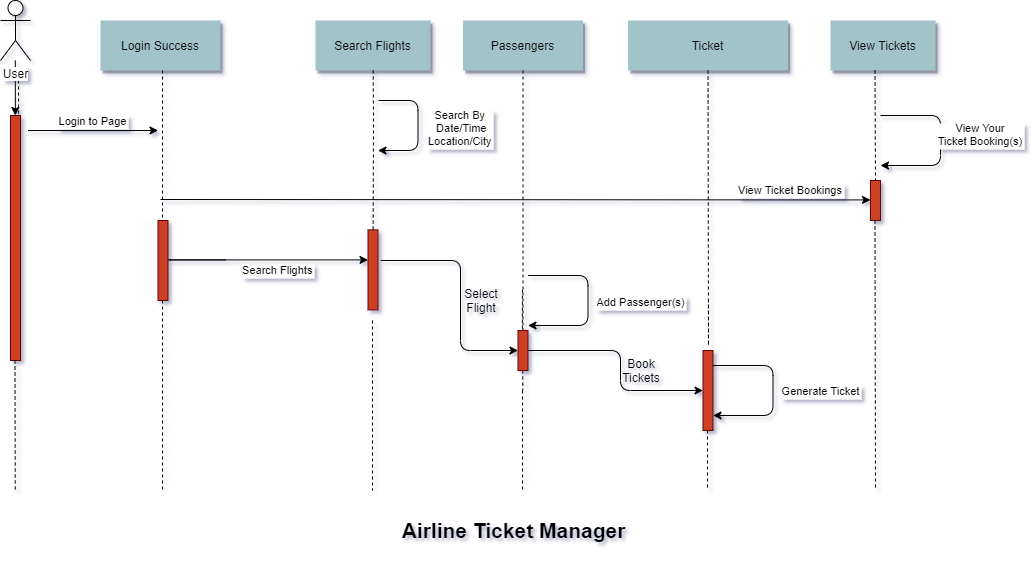

The diagram above was exported from draw.io. Its source (the exported page's mxGraphModel, read from the mxfile embedded in the PNG):
<mxGraphModel dx="1424" dy="642" grid="1" gridSize="10" guides="1" tooltips="1" connect="1" arrows="1" fold="1" page="1" pageScale="1.5" pageWidth="826" pageHeight="1169" background="#ffffff" math="0" shadow="1">
  <root>
    <mxCell id="0" />
    <mxCell id="1" parent="0" />
    <mxCell id="2" value="" style="fillColor=#CC4125;strokeColor=#660000" parent="1" vertex="1">
      <mxGeometry x="290" y="155" width="10" height="245" as="geometry" />
    </mxCell>
    <mxCell id="7" value="Login Success" style="shadow=1;fillColor=#A2C4C9;strokeColor=none" parent="1" vertex="1">
      <mxGeometry x="380" y="60" width="120" height="50" as="geometry" />
    </mxCell>
    <mxCell id="9" value="Login to Page" style="edgeStyle=none;verticalLabelPosition=top;verticalAlign=bottom" parent="1" edge="1">
      <mxGeometry x="317.5" y="82.5" width="100" height="100" as="geometry">
        <mxPoint x="307.5" y="170" as="sourcePoint" />
        <mxPoint x="437.5" y="170" as="targetPoint" />
      </mxGeometry>
    </mxCell>
    <mxCell id="21" value="" style="fillColor=#CC4125;strokeColor=#660000" parent="1" vertex="1">
      <mxGeometry x="647.5" y="269.3942901234568" width="10" height="80" as="geometry" />
    </mxCell>
    <mxCell id="22" value="Search Flights" style="shadow=1;fillColor=#A2C4C9;strokeColor=none" parent="1" vertex="1">
      <mxGeometry x="595" y="60" width="115" height="50" as="geometry" />
    </mxCell>
    <mxCell id="23" value="" style="edgeStyle=none;endArrow=none;dashed=1" parent="1" source="22" target="21" edge="1">
      <mxGeometry x="614.4878472222224" y="174.99999999999997" width="100" height="100" as="geometry">
        <mxPoint x="674.6527777777778" y="110" as="sourcePoint" />
        <mxPoint x="674.6527777777778" y="260" as="targetPoint" />
        <Array as="points">
          <mxPoint x="653" y="160" />
        </Array>
      </mxGeometry>
    </mxCell>
    <mxCell id="24" value="Passengers" style="shadow=1;fillColor=#A2C4C9;strokeColor=none" parent="1" vertex="1">
      <mxGeometry x="742.5" y="60" width="120" height="50" as="geometry" />
    </mxCell>
    <mxCell id="25" value="" style="edgeStyle=none;endArrow=none;dashed=1" parent="1" source="24" target="26" edge="1">
      <mxGeometry x="727.3350694444446" y="165" width="100" height="100" as="geometry">
        <mxPoint x="802.2588734567901" y="110" as="sourcePoint" />
        <mxPoint x="802.5761959876544" y="165" as="targetPoint" />
      </mxGeometry>
    </mxCell>
    <mxCell id="30" value="Ticket" style="shadow=1;fillColor=#A2C4C9;strokeColor=none" parent="1" vertex="1">
      <mxGeometry x="907.5" y="60" width="160" height="50" as="geometry" />
    </mxCell>
    <mxCell id="33" value="" style="edgeStyle=elbowEdgeStyle;elbow=horizontal;endArrow=none;dashed=1;entryX=0.75;entryY=0;entryDx=0;entryDy=0;" parent="1" target="2" edge="1">
      <mxGeometry x="230.00000000000003" y="310" width="100" height="100" as="geometry">
        <mxPoint x="298" y="120" as="sourcePoint" />
        <mxPoint x="330" y="310" as="targetPoint" />
        <Array as="points">
          <mxPoint x="298" y="140" />
          <mxPoint x="273" y="240" />
        </Array>
      </mxGeometry>
    </mxCell>
    <mxCell id="38" value="" style="edgeStyle=elbowEdgeStyle;elbow=horizontal;endArrow=none;dashed=1" parent="1" edge="1" source="26">
      <mxGeometry x="932.2588734567901" y="240" width="100" height="100" as="geometry">
        <mxPoint x="802.2588734567901" y="329.3942901234568" as="sourcePoint" />
        <mxPoint x="802" y="430" as="targetPoint" />
        <Array as="points">
          <mxPoint x="802.2588734567901" y="350" />
        </Array>
      </mxGeometry>
    </mxCell>
    <mxCell id="50" value="" style="edgeStyle=none;endArrow=none;dashed=1" parent="1" source="30" edge="1">
      <mxGeometry x="956.5711805555559" y="205" width="100" height="100" as="geometry">
        <mxPoint x="1031.7361111111113" y="150" as="sourcePoint" />
        <mxPoint x="988" y="340" as="targetPoint" />
        <Array as="points">
          <mxPoint x="988" y="390" />
        </Array>
      </mxGeometry>
    </mxCell>
    <mxCell id="00aiFnudxz2jcGxNDAIJ-101" value="Search Flights" style="edgeStyle=none;verticalLabelPosition=top;verticalAlign=bottom;exitX=1;exitY=0.75;exitDx=0;exitDy=0;" edge="1" parent="1">
      <mxGeometry x="-2.5" y="89.42" width="100" height="100" as="geometry">
        <mxPoint x="505" y="299.42" as="sourcePoint" />
        <mxPoint x="647.5" y="299.42" as="targetPoint" />
        <mxPoint x="-19" y="20" as="offset" />
        <Array as="points">
          <mxPoint x="440" y="299.42" />
        </Array>
      </mxGeometry>
    </mxCell>
    <mxCell id="00aiFnudxz2jcGxNDAIJ-112" value="View Tickets" style="shadow=1;fillColor=#A2C4C9;strokeColor=none" vertex="1" parent="1">
      <mxGeometry x="1110" y="60" width="105" height="50" as="geometry" />
    </mxCell>
    <mxCell id="00aiFnudxz2jcGxNDAIJ-119" value="" style="edgeStyle=none;endArrow=none;dashed=1" edge="1" parent="1">
      <mxGeometry x="616.0411805555559" y="313.78" width="100" height="100" as="geometry">
        <mxPoint x="652" y="360" as="sourcePoint" />
        <mxPoint x="652" y="530" as="targetPoint" />
      </mxGeometry>
    </mxCell>
    <mxCell id="00aiFnudxz2jcGxNDAIJ-120" value="" style="edgeStyle=none;endArrow=none;dashed=1" edge="1" parent="1">
      <mxGeometry x="258.5411805555559" y="353.78" width="100" height="100" as="geometry">
        <mxPoint x="294.5" y="400" as="sourcePoint" />
        <mxPoint x="294.75" y="530" as="targetPoint" />
      </mxGeometry>
    </mxCell>
    <mxCell id="00aiFnudxz2jcGxNDAIJ-125" value="" style="edgeStyle=none;endArrow=none;dashed=1" edge="1" parent="1">
      <mxGeometry x="766.0411805555559" y="525" width="100" height="100" as="geometry">
        <mxPoint x="801.9994117647057" y="430" as="sourcePoint" />
        <mxPoint x="802" y="530" as="targetPoint" />
        <Array as="points" />
      </mxGeometry>
    </mxCell>
    <mxCell id="00aiFnudxz2jcGxNDAIJ-132" value="" style="edgeStyle=none;endArrow=none;dashed=1" edge="1" parent="1">
      <mxGeometry x="406.0411805555559" y="205" width="100" height="100" as="geometry">
        <mxPoint x="441.99941176470566" y="110" as="sourcePoint" />
        <mxPoint x="442" y="260" as="targetPoint" />
        <Array as="points" />
      </mxGeometry>
    </mxCell>
    <mxCell id="00aiFnudxz2jcGxNDAIJ-133" value="" style="fillColor=#CC4125;strokeColor=#660000" vertex="1" parent="1">
      <mxGeometry x="437.5" y="260.0042901234568" width="10" height="80" as="geometry" />
    </mxCell>
    <mxCell id="00aiFnudxz2jcGxNDAIJ-134" value="" style="edgeStyle=none;endArrow=none;dashed=1" edge="1" parent="1">
      <mxGeometry x="406.0411805555559" y="435" width="100" height="100" as="geometry">
        <mxPoint x="441.99941176470566" y="340" as="sourcePoint" />
        <mxPoint x="442" y="530" as="targetPoint" />
        <Array as="points" />
      </mxGeometry>
    </mxCell>
    <mxCell id="00aiFnudxz2jcGxNDAIJ-136" value="" style="fillColor=#CC4125;strokeColor=#660000" vertex="1" parent="1">
      <mxGeometry x="1150" y="220.00429012345683" width="10" height="40" as="geometry" />
    </mxCell>
    <mxCell id="00aiFnudxz2jcGxNDAIJ-137" value="" style="edgeStyle=none;endArrow=none;dashed=1" edge="1" parent="1">
      <mxGeometry x="1118.541180555556" y="355" width="100" height="100" as="geometry">
        <mxPoint x="1154.4994117647057" y="260" as="sourcePoint" />
        <mxPoint x="1155" y="530" as="targetPoint" />
        <Array as="points" />
      </mxGeometry>
    </mxCell>
    <mxCell id="00aiFnudxz2jcGxNDAIJ-139" value="" style="edgeStyle=none;endArrow=none;dashed=1;entryX=0.5;entryY=0;entryDx=0;entryDy=0;" edge="1" parent="1" target="00aiFnudxz2jcGxNDAIJ-136">
      <mxGeometry x="1118.541180555556" y="205" width="100" height="100" as="geometry">
        <mxPoint x="1154.4994117647057" y="110" as="sourcePoint" />
        <mxPoint x="1154.5" y="200" as="targetPoint" />
        <Array as="points" />
      </mxGeometry>
    </mxCell>
    <mxCell id="00aiFnudxz2jcGxNDAIJ-146" value="" style="fillColor=#CC4125;strokeColor=#660000" vertex="1" parent="1">
      <mxGeometry x="982.5" y="390.0042901234568" width="10" height="80" as="geometry" />
    </mxCell>
    <mxCell id="00aiFnudxz2jcGxNDAIJ-147" value="" style="edgeStyle=none;endArrow=none;dashed=1" edge="1" parent="1">
      <mxGeometry x="951.0411805555559" y="565" width="100" height="100" as="geometry">
        <mxPoint x="986.9994117647057" y="470" as="sourcePoint" />
        <mxPoint x="987" y="530" as="targetPoint" />
        <Array as="points" />
      </mxGeometry>
    </mxCell>
    <mxCell id="00aiFnudxz2jcGxNDAIJ-175" value="" style="edgeStyle=orthogonalEdgeStyle;rounded=0;orthogonalLoop=1;jettySize=auto;html=1;" edge="1" parent="1" source="00aiFnudxz2jcGxNDAIJ-151" target="2">
      <mxGeometry relative="1" as="geometry">
        <Array as="points">
          <mxPoint x="295" y="140" />
          <mxPoint x="295" y="140" />
        </Array>
      </mxGeometry>
    </mxCell>
    <mxCell id="00aiFnudxz2jcGxNDAIJ-151" value="User" style="shape=umlActor;verticalLabelPosition=bottom;labelBackgroundColor=#ffffff;verticalAlign=top;html=1;outlineConnect=0;" vertex="1" parent="1">
      <mxGeometry x="280" y="40" width="30" height="60" as="geometry" />
    </mxCell>
    <mxCell id="00aiFnudxz2jcGxNDAIJ-174" value="&lt;b style=&quot;line-height: 190% ; font-size: 21px&quot;&gt;&lt;font style=&quot;font-size: 21px&quot;&gt;Airline Tick&lt;/font&gt;&lt;span&gt;et Manager&lt;/span&gt;&lt;/b&gt;" style="text;html=1;strokeColor=none;fillColor=none;align=center;verticalAlign=middle;whiteSpace=wrap;rounded=0;" vertex="1" parent="1">
      <mxGeometry x="490" y="540" width="605" height="60" as="geometry" />
    </mxCell>
    <mxCell id="00aiFnudxz2jcGxNDAIJ-180" value="Search By&#10; Date/Time&#10;Location/City" style="edgeStyle=none;verticalLabelPosition=top;verticalAlign=bottom;" edge="1" parent="1">
      <mxGeometry width="100" height="100" as="geometry">
        <mxPoint x="658" y="140" as="sourcePoint" />
        <mxPoint x="657.5" y="190" as="targetPoint" />
        <mxPoint x="82" y="25" as="offset" />
        <Array as="points">
          <mxPoint x="697.5" y="140" />
          <mxPoint x="697.5" y="190" />
        </Array>
      </mxGeometry>
    </mxCell>
    <mxCell id="00aiFnudxz2jcGxNDAIJ-181" value="" style="edgeStyle=none;verticalLabelPosition=top;verticalAlign=bottom;entryX=0;entryY=0.5;entryDx=0;entryDy=0;" edge="1" parent="1" target="26">
      <mxGeometry width="100" height="100" as="geometry">
        <mxPoint x="660" y="300" as="sourcePoint" />
        <mxPoint x="657.5" y="334.39" as="targetPoint" />
        <mxPoint x="82" y="11" as="offset" />
        <Array as="points">
          <mxPoint x="740" y="300" />
          <mxPoint x="740" y="390" />
        </Array>
      </mxGeometry>
    </mxCell>
    <mxCell id="26" value="" style="fillColor=#CC4125;strokeColor=#660000" parent="1" vertex="1">
      <mxGeometry x="797.4999999999999" y="370.0042901234568" width="10" height="40" as="geometry" />
    </mxCell>
    <mxCell id="00aiFnudxz2jcGxNDAIJ-182" value="" style="edgeStyle=elbowEdgeStyle;elbow=horizontal;endArrow=none;dashed=1" edge="1" parent="1" target="26">
      <mxGeometry x="932.2588734567901" y="240" width="100" height="100" as="geometry">
        <mxPoint x="802.2588734567898" y="329.3942901234566" as="sourcePoint" />
        <mxPoint x="802" y="430" as="targetPoint" />
        <Array as="points" />
      </mxGeometry>
    </mxCell>
    <mxCell id="00aiFnudxz2jcGxNDAIJ-187" value="Generate Ticket" style="edgeStyle=none;verticalLabelPosition=top;verticalAlign=bottom;" edge="1" parent="1">
      <mxGeometry y="90" width="100" height="100" as="geometry">
        <mxPoint x="992.5" y="405" as="sourcePoint" />
        <mxPoint x="992.5" y="455" as="targetPoint" />
        <mxPoint x="108" y="10" as="offset" />
        <Array as="points">
          <mxPoint x="1052.5" y="405" />
          <mxPoint x="1052.5" y="455" />
        </Array>
      </mxGeometry>
    </mxCell>
    <mxCell id="00aiFnudxz2jcGxNDAIJ-189" value="Add Passenger(s)" style="edgeStyle=none;verticalLabelPosition=top;verticalAlign=bottom;" edge="1" parent="1">
      <mxGeometry y="30.61" width="100" height="100" as="geometry">
        <mxPoint x="807.5" y="315" as="sourcePoint" />
        <mxPoint x="807.5" y="365" as="targetPoint" />
        <mxPoint x="113" y="11" as="offset" />
        <Array as="points">
          <mxPoint x="867.5" y="315" />
          <mxPoint x="867.5" y="365" />
        </Array>
      </mxGeometry>
    </mxCell>
    <mxCell id="00aiFnudxz2jcGxNDAIJ-192" value="View Your &#10;Ticket Booking(s)" style="edgeStyle=none;verticalLabelPosition=top;verticalAlign=bottom;" edge="1" parent="1">
      <mxGeometry width="100" height="100" as="geometry">
        <mxPoint x="1160" y="154.9999999999999" as="sourcePoint" />
        <mxPoint x="1160" y="204.9999999999999" as="targetPoint" />
        <mxPoint x="100" y="10" as="offset" />
        <Array as="points">
          <mxPoint x="1220" y="155" />
          <mxPoint x="1220" y="205" />
        </Array>
      </mxGeometry>
    </mxCell>
    <mxCell id="00aiFnudxz2jcGxNDAIJ-198" value="Select&lt;br&gt;Flight" style="text;html=1;strokeColor=none;fillColor=none;align=center;verticalAlign=middle;whiteSpace=wrap;rounded=0;" vertex="1" parent="1">
      <mxGeometry x="740" y="330" width="40" height="20" as="geometry" />
    </mxCell>
    <mxCell id="00aiFnudxz2jcGxNDAIJ-202" value="" style="endArrow=classic;html=1;exitX=1;exitY=0.5;exitDx=0;exitDy=0;entryX=0;entryY=0.5;entryDx=0;entryDy=0;" edge="1" parent="1" source="26" target="00aiFnudxz2jcGxNDAIJ-146">
      <mxGeometry width="50" height="50" relative="1" as="geometry">
        <mxPoint x="840" y="410" as="sourcePoint" />
        <mxPoint x="890" y="360" as="targetPoint" />
        <Array as="points">
          <mxPoint x="900" y="390" />
          <mxPoint x="900" y="430" />
        </Array>
      </mxGeometry>
    </mxCell>
    <mxCell id="00aiFnudxz2jcGxNDAIJ-203" value="View Ticket Bookings" style="edgeStyle=none;verticalLabelPosition=top;verticalAlign=bottom" edge="1" parent="1">
      <mxGeometry width="100" height="100" as="geometry">
        <mxPoint x="440" y="239" as="sourcePoint" />
        <mxPoint x="1150" y="239.4199999999999" as="targetPoint" />
        <Array as="points">
          <mxPoint x="1092.5" y="239.42000000000002" />
        </Array>
        <mxPoint x="275" as="offset" />
      </mxGeometry>
    </mxCell>
    <mxCell id="00aiFnudxz2jcGxNDAIJ-204" value="Book Tickets" style="text;html=1;strokeColor=none;fillColor=none;align=center;verticalAlign=middle;whiteSpace=wrap;rounded=0;" vertex="1" parent="1">
      <mxGeometry x="900" y="400" width="40" height="20" as="geometry" />
    </mxCell>
  </root>
</mxGraphModel>